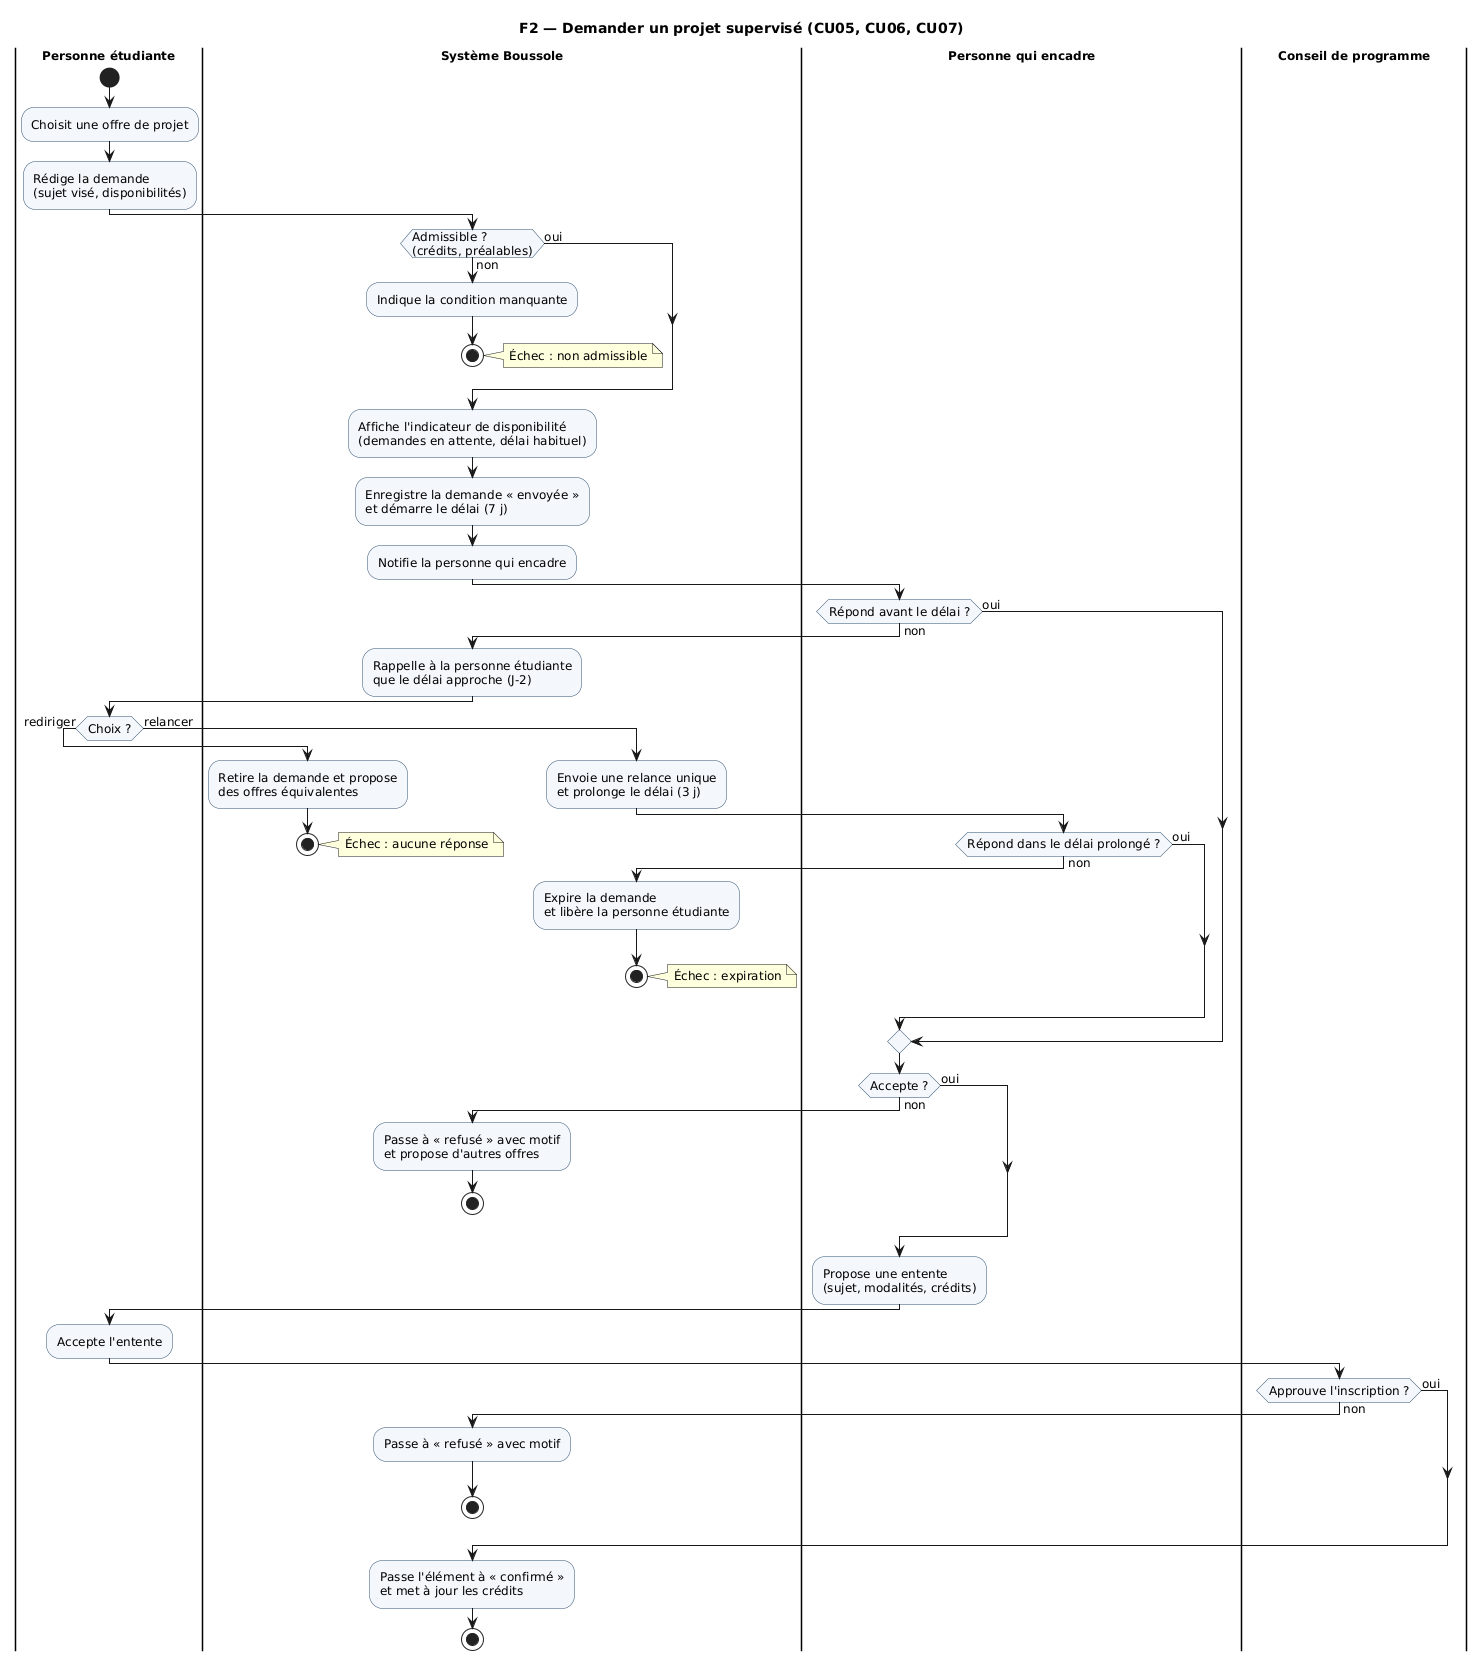

The diagram above was rendered by PlantUML. Its source (embedded in the PNG):
@startuml A2-F2-demande-projet
skinparam defaultFontName DejaVu Sans
skinparam defaultFontSize 12
skinparam shadowing false
skinparam ActivityBackgroundColor #F4F7FB
skinparam ActivityBorderColor #2F4F6F
skinparam SwimlaneTitleFontStyle bold
title F2 — Demander un projet supervisé (CU05, CU06, CU07)
|Personne étudiante|
start
:Choisit une offre de projet;
:Rédige la demande\n(sujet visé, disponibilités);
|Système Boussole|
if (Admissible ?\n(crédits, préalables)) then (non)
  :Indique la condition manquante;
  stop
  note right: Échec : non admissible
else (oui)
endif
:Affiche l'indicateur de disponibilité\n(demandes en attente, délai habituel);
:Enregistre la demande « envoyée »\net démarre le délai (7 j);
:Notifie la personne qui encadre;
|Personne qui encadre|
if (Répond avant le délai ?) then (non)
  |Système Boussole|
  :Rappelle à la personne étudiante\nque le délai approche (J-2);
  |Personne étudiante|
  if (Choix ?) then (rediriger)
    |Système Boussole|
    :Retire la demande et propose\ndes offres équivalentes;
    stop
    note right: Échec : aucune réponse
  else (relancer)
    |Système Boussole|
    :Envoie une relance unique\net prolonge le délai (3 j);
    |Personne qui encadre|
    if (Répond dans le délai prolongé ?) then (non)
      |Système Boussole|
      :Expire la demande\net libère la personne étudiante;
      stop
      note right: Échec : expiration
    else (oui)
    endif
  endif
else (oui)
endif
|Personne qui encadre|
if (Accepte ?) then (non)
  |Système Boussole|
  :Passe à « refusé » avec motif\net propose d'autres offres;
  stop
else (oui)
endif
|Personne qui encadre|
:Propose une entente\n(sujet, modalités, crédits);
|Personne étudiante|
:Accepte l'entente;
|Conseil de programme|
if (Approuve l'inscription ?) then (non)
  |Système Boussole|
  :Passe à « refusé » avec motif;
  stop
else (oui)
endif
|Système Boussole|
:Passe l'élément à « confirmé »\net met à jour les crédits;
stop
@enduml